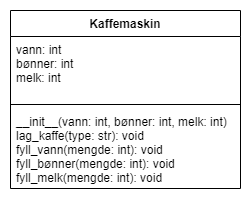

The diagram above was exported from draw.io. Its source (the exported page's mxGraphModel, read from the mxfile embedded in the PNG):
<mxGraphModel dx="561" dy="350" grid="1" gridSize="10" guides="1" tooltips="1" connect="1" arrows="1" fold="1" page="1" pageScale="1" pageWidth="827" pageHeight="1169" math="0" shadow="0">
  <root>
    <mxCell id="0" />
    <mxCell id="1" parent="0" />
    <mxCell id="JX5xr7EHn9EJBl-V6bIn-1" value="Kaffemaskin" style="swimlane;fontStyle=1;align=center;verticalAlign=top;childLayout=stackLayout;horizontal=1;startSize=26;horizontalStack=0;resizeParent=1;resizeParentMax=0;resizeLast=0;collapsible=1;marginBottom=0;" vertex="1" parent="1">
      <mxGeometry x="310" y="150" width="230" height="178" as="geometry" />
    </mxCell>
    <mxCell id="JX5xr7EHn9EJBl-V6bIn-2" value="vann: int&#10;bønner: int&#10;melk: int" style="text;strokeColor=none;fillColor=none;align=left;verticalAlign=top;spacingLeft=4;spacingRight=4;overflow=hidden;rotatable=0;points=[[0,0.5],[1,0.5]];portConstraint=eastwest;" vertex="1" parent="JX5xr7EHn9EJBl-V6bIn-1">
      <mxGeometry y="26" width="230" height="64" as="geometry" />
    </mxCell>
    <mxCell id="JX5xr7EHn9EJBl-V6bIn-3" value="" style="line;strokeWidth=1;fillColor=none;align=left;verticalAlign=middle;spacingTop=-1;spacingLeft=3;spacingRight=3;rotatable=0;labelPosition=right;points=[];portConstraint=eastwest;" vertex="1" parent="JX5xr7EHn9EJBl-V6bIn-1">
      <mxGeometry y="90" width="230" height="8" as="geometry" />
    </mxCell>
    <mxCell id="JX5xr7EHn9EJBl-V6bIn-4" value="__init__(vann: int, bønner: int, melk: int)&#10;lag_kaffe(type: str): void&#10;fyll_vann(mengde: int): void&#10;fyll_bønner(mengde: int): void&#10;fyll_melk(mengde: int): void&#10;&#10;" style="text;strokeColor=none;fillColor=none;align=left;verticalAlign=top;spacingLeft=4;spacingRight=4;overflow=hidden;rotatable=0;points=[[0,0.5],[1,0.5]];portConstraint=eastwest;" vertex="1" parent="JX5xr7EHn9EJBl-V6bIn-1">
      <mxGeometry y="98" width="230" height="80" as="geometry" />
    </mxCell>
  </root>
</mxGraphModel>